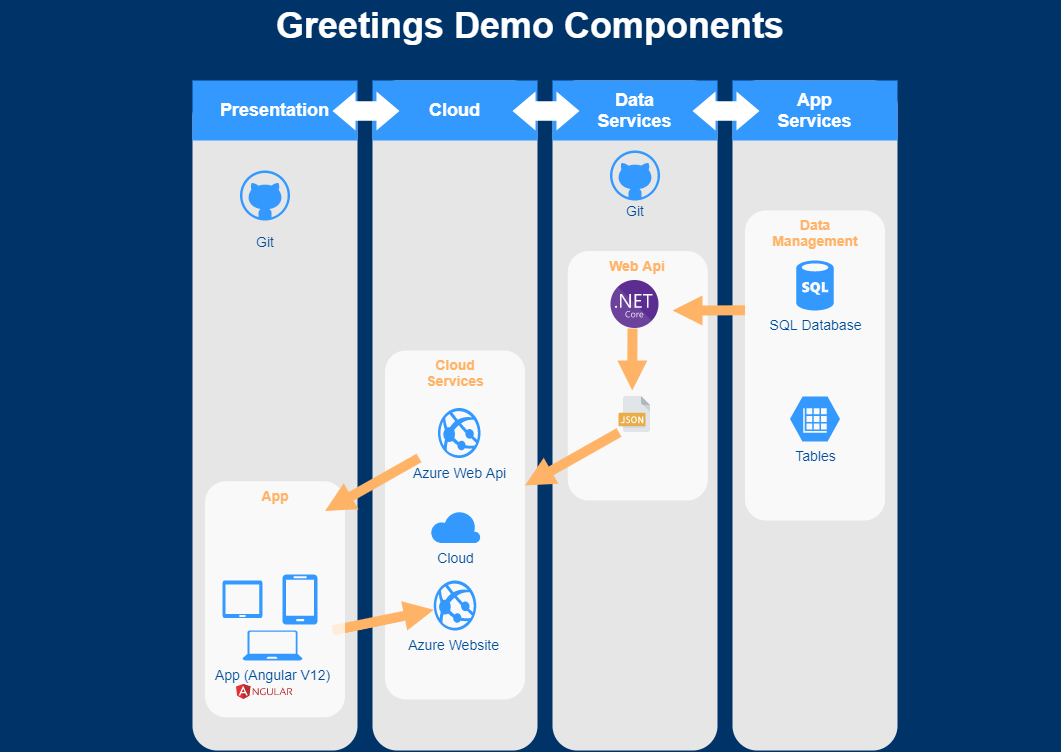

The diagram above was exported from draw.io. Its source (the exported page's mxGraphModel, read from the mxfile embedded in the PNG):
<mxGraphModel dx="1422" dy="737" grid="1" gridSize="10" guides="1" tooltips="1" connect="1" arrows="1" fold="1" page="1" pageScale="1" pageWidth="1169" pageHeight="827" background="#003469" math="0" shadow="0">
  <root>
    <mxCell id="0" />
    <mxCell id="1" parent="0" />
    <mxCell id="2019" value="" style="rounded=1;whiteSpace=wrap;html=1;dashed=1;strokeColor=none;strokeWidth=2;fillColor=#E6E6E6;fontFamily=Verdana;fontSize=12;fontColor=#00BEF2" parent="1" vertex="1">
      <mxGeometry x="232" y="141" width="165" height="659" as="geometry" />
    </mxCell>
    <mxCell id="2020" value="" style="rounded=1;whiteSpace=wrap;html=1;dashed=1;strokeColor=none;strokeWidth=2;fillColor=#E6E6E6;fontFamily=Verdana;fontSize=12;fontColor=#00BEF2" parent="1" vertex="1">
      <mxGeometry x="412" y="130" width="165" height="670" as="geometry" />
    </mxCell>
    <mxCell id="2021" value="" style="rounded=1;whiteSpace=wrap;html=1;dashed=1;strokeColor=none;strokeWidth=2;fillColor=#E6E6E6;fontFamily=Verdana;fontSize=12;fontColor=#00BEF2" parent="1" vertex="1">
      <mxGeometry x="772" y="130" width="165" height="670" as="geometry" />
    </mxCell>
    <mxCell id="2023" value="" style="rounded=1;whiteSpace=wrap;html=1;dashed=1;strokeColor=none;strokeWidth=2;fillColor=#E6E6E6;fontFamily=Verdana;fontSize=12;fontColor=#00BEF2" parent="1" vertex="1">
      <mxGeometry x="592" y="130" width="165" height="670" as="geometry" />
    </mxCell>
    <mxCell id="2025" value="Presentation" style="whiteSpace=wrap;html=1;dashed=1;strokeColor=none;strokeWidth=2;fillColor=#3399FF;fontFamily=Helvetica;fontSize=18;fontColor=#FFFFFF;fontStyle=1" parent="1" vertex="1">
      <mxGeometry x="232" y="130" width="165" height="60" as="geometry" />
    </mxCell>
    <mxCell id="2026" value="Cloud" style="whiteSpace=wrap;html=1;dashed=1;strokeColor=none;strokeWidth=2;fillColor=#3399FF;fontFamily=Helvetica;fontSize=18;fontColor=#FFFFFF;fontStyle=1" parent="1" vertex="1">
      <mxGeometry x="412" y="130" width="165" height="60" as="geometry" />
    </mxCell>
    <mxCell id="2027" value="Data&lt;div&gt;Services&lt;/div&gt;" style="whiteSpace=wrap;html=1;dashed=1;strokeColor=none;strokeWidth=2;fillColor=#3399FF;fontFamily=Helvetica;fontSize=18;fontColor=#FFFFFF;fontStyle=1" parent="1" vertex="1">
      <mxGeometry x="592" y="130" width="165" height="60" as="geometry" />
    </mxCell>
    <mxCell id="2029" value="App&lt;div&gt;Services&lt;/div&gt;" style="whiteSpace=wrap;html=1;dashed=1;strokeColor=none;strokeWidth=2;fillColor=#3399FF;fontFamily=Helvetica;fontSize=18;fontColor=#FFFFFF;fontStyle=1" parent="1" vertex="1">
      <mxGeometry x="772" y="130" width="165" height="60" as="geometry" />
    </mxCell>
    <mxCell id="2031" value="" style="shape=mxgraph.arrows.two_way_arrow_horizontal;html=1;verticalLabelPosition=bottom;verticalAlign=top;strokeWidth=2;strokeColor=none;dashed=1;fillColor=#FFFFFF;fontFamily=Verdana;fontSize=12;fontColor=#00BEF2" parent="1" vertex="1">
      <mxGeometry x="372" y="141" width="67" height="39" as="geometry" />
    </mxCell>
    <mxCell id="2032" value="" style="shape=mxgraph.arrows.two_way_arrow_horizontal;html=1;verticalLabelPosition=bottom;verticalAlign=top;strokeWidth=2;strokeColor=none;dashed=1;fillColor=#FFFFFF;fontFamily=Verdana;fontSize=12;fontColor=#00BEF2" parent="1" vertex="1">
      <mxGeometry x="552" y="141" width="67" height="39" as="geometry" />
    </mxCell>
    <mxCell id="2033" value="" style="shape=mxgraph.arrows.two_way_arrow_horizontal;html=1;verticalLabelPosition=bottom;verticalAlign=top;strokeWidth=2;strokeColor=none;dashed=1;fillColor=#FFFFFF;fontFamily=Verdana;fontSize=12;fontColor=#00BEF2" parent="1" vertex="1">
      <mxGeometry x="732" y="141" width="67" height="39" as="geometry" />
    </mxCell>
    <mxCell id="2042" value="" style="verticalLabelPosition=bottom;html=1;verticalAlign=top;strokeColor=none;fillColor=#3399FF;shape=mxgraph.azure.github_code;dashed=1;fontSize=14;fontColor=#004C99" parent="1" vertex="1">
      <mxGeometry x="649.5" y="200" width="50" height="50" as="geometry" />
    </mxCell>
    <mxCell id="2044" value="Git" style="text;html=1;strokeColor=none;fillColor=none;align=center;verticalAlign=middle;whiteSpace=wrap;overflow=hidden;dashed=1;fontSize=14;fontColor=#004C99" parent="1" vertex="1">
      <mxGeometry x="614.5" y="250" width="120" height="20" as="geometry" />
    </mxCell>
    <mxCell id="2047" value="Greetings Demo Components" style="text;html=1;strokeColor=none;fillColor=none;align=center;verticalAlign=middle;whiteSpace=wrap;overflow=hidden;dashed=1;fontSize=36;fontColor=#FFFFFF;fontFamily=Helvetica;fontStyle=1" parent="1" vertex="1">
      <mxGeometry x="40" y="50" width="1060" height="50" as="geometry" />
    </mxCell>
    <mxCell id="2059" value="Web Api" style="rounded=1;whiteSpace=wrap;html=1;dashed=1;strokeColor=none;strokeWidth=2;fillColor=#FFFFFF;fontFamily=Helvetica;fontSize=14;fontColor=#FFB366;opacity=75;verticalAlign=top;fontStyle=1" parent="1" vertex="1">
      <mxGeometry x="607.25" y="300.5" width="140" height="249.5" as="geometry" />
    </mxCell>
    <mxCell id="2068" value="Cloud&lt;div&gt;Services&lt;/div&gt;" style="rounded=1;whiteSpace=wrap;html=1;dashed=1;strokeColor=none;strokeWidth=2;fillColor=#FFFFFF;fontFamily=Helvetica;fontSize=14;fontColor=#FFB366;opacity=75;verticalAlign=top;fontStyle=1" parent="1" vertex="1">
      <mxGeometry x="424.5" y="400" width="140" height="349" as="geometry" />
    </mxCell>
    <mxCell id="2069" value="Cloud" style="verticalLabelPosition=bottom;html=1;verticalAlign=top;strokeColor=none;fillColor=#3399FF;shape=mxgraph.azure.cloud;dashed=1;fontSize=14;fontColor=#004C99" parent="1" vertex="1">
      <mxGeometry x="470" y="560" width="50" height="32.5" as="geometry" />
    </mxCell>
    <mxCell id="2075" value="" style="arrow;html=1;endArrow=block;endFill=1;strokeColor=none;strokeWidth=4;fontFamily=Helvetica;fontSize=36;fontColor=#FFB366;fillColor=#FFB366;exitX=0;exitY=1;exitDx=0;exitDy=0;" parent="1" edge="1" target="2068" source="j2lPOPnX-z77_6mOcV76-2094">
      <mxGeometry width="100" height="100" relative="1" as="geometry">
        <mxPoint x="578.5" y="468" as="sourcePoint" />
        <mxPoint x="658.5" y="468" as="targetPoint" />
      </mxGeometry>
    </mxCell>
    <mxCell id="2077" value="" style="arrow;html=1;endArrow=block;endFill=1;strokeColor=none;strokeWidth=4;fontFamily=Helvetica;fontSize=36;fontColor=#FFB366;fillColor=#FFB366;" parent="1" edge="1" source="j2lPOPnX-z77_6mOcV76-2090">
      <mxGeometry width="100" height="100" relative="1" as="geometry">
        <mxPoint x="732" y="360" as="sourcePoint" />
        <mxPoint x="712" y="360" as="targetPoint" />
        <Array as="points">
          <mxPoint x="772" y="350" />
        </Array>
      </mxGeometry>
    </mxCell>
    <mxCell id="2080" value="" style="arrow;html=1;endArrow=block;endFill=1;strokeColor=none;strokeWidth=4;fontFamily=Helvetica;fontSize=36;fontColor=#FFB366;fillColor=#FFB366;entryX=0.5;entryY=0;entryDx=0;entryDy=0;entryPerimeter=0;" parent="1" edge="1">
      <mxGeometry width="100" height="100" relative="1" as="geometry">
        <mxPoint x="672" y="378" as="sourcePoint" />
        <mxPoint x="671.75" y="440" as="targetPoint" />
      </mxGeometry>
    </mxCell>
    <mxCell id="j2lPOPnX-z77_6mOcV76-2090" value="Data&lt;div&gt;Management&lt;/div&gt;" style="rounded=1;whiteSpace=wrap;html=1;dashed=1;strokeColor=none;strokeWidth=2;fillColor=#FFFFFF;fontFamily=Helvetica;fontSize=14;fontColor=#FFB366;opacity=75;verticalAlign=top;fontStyle=1" vertex="1" parent="1">
      <mxGeometry x="784.5" y="260" width="140" height="310" as="geometry" />
    </mxCell>
    <mxCell id="j2lPOPnX-z77_6mOcV76-2091" value="SQL Database" style="verticalLabelPosition=bottom;html=1;verticalAlign=top;strokeColor=none;fillColor=#3399FF;shape=mxgraph.azure.sql_database;dashed=1;fontFamily=Helvetica;fontSize=14;fontColor=#004C99" vertex="1" parent="1">
      <mxGeometry x="835.75" y="310" width="37.5" height="50" as="geometry" />
    </mxCell>
    <mxCell id="2053" value="Tables" style="verticalLabelPosition=bottom;html=1;verticalAlign=top;strokeColor=none;fillColor=#3399FF;shape=mxgraph.azure.storage_table;dashed=1;fontFamily=Helvetica;fontSize=14;fontColor=#004C99" parent="1" vertex="1">
      <mxGeometry x="829.5" y="446" width="50" height="45" as="geometry" />
    </mxCell>
    <mxCell id="j2lPOPnX-z77_6mOcV76-2093" value="" style="shape=image;verticalLabelPosition=bottom;labelBackgroundColor=#ffffff;verticalAlign=top;aspect=fixed;imageAspect=0;image=data:image/svg+xml,(base64 omitted: 5908 chars);" vertex="1" parent="1">
      <mxGeometry x="650.5" y="330" width="48" height="48" as="geometry" />
    </mxCell>
    <mxCell id="j2lPOPnX-z77_6mOcV76-2094" value="" style="shape=image;verticalLabelPosition=bottom;labelBackgroundColor=#ffffff;verticalAlign=top;aspect=fixed;imageAspect=0;image=data:image/svg+xml,(base64 omitted: 9320 chars);" vertex="1" parent="1">
      <mxGeometry x="658.5" y="446" width="32" height="36" as="geometry" />
    </mxCell>
    <mxCell id="j2lPOPnX-z77_6mOcV76-2095" value="Azure Web Api" style="verticalLabelPosition=bottom;html=1;verticalAlign=top;strokeColor=none;fillColor=#3399FF;shape=mxgraph.azure.azure_website;dashed=1;fontSize=14;fontColor=#004C99" vertex="1" parent="1">
      <mxGeometry x="477.5" y="457.5" width="42.5" height="50" as="geometry" />
    </mxCell>
    <mxCell id="j2lPOPnX-z77_6mOcV76-2096" value="Azure Website&amp;nbsp;" style="verticalLabelPosition=bottom;html=1;verticalAlign=top;strokeColor=none;fillColor=#3399FF;shape=mxgraph.azure.azure_website;dashed=1;fontSize=14;fontColor=#004C99" vertex="1" parent="1">
      <mxGeometry x="473.25" y="630" width="42.5" height="50" as="geometry" />
    </mxCell>
    <mxCell id="j2lPOPnX-z77_6mOcV76-2099" value="" style="verticalLabelPosition=bottom;html=1;verticalAlign=top;strokeColor=none;fillColor=#3399FF;shape=mxgraph.azure.github_code;dashed=1;fontSize=14;fontColor=#004C99" vertex="1" parent="1">
      <mxGeometry x="279.5" y="220" width="50" height="50" as="geometry" />
    </mxCell>
    <mxCell id="j2lPOPnX-z77_6mOcV76-2100" value="Git" style="text;html=1;strokeColor=none;fillColor=none;align=center;verticalAlign=middle;whiteSpace=wrap;overflow=hidden;dashed=1;fontSize=14;fontColor=#004C99" vertex="1" parent="1">
      <mxGeometry x="244.5" y="280.5" width="120" height="20" as="geometry" />
    </mxCell>
    <mxCell id="j2lPOPnX-z77_6mOcV76-2101" value="" style="arrow;html=1;endArrow=block;endFill=1;strokeColor=none;strokeWidth=4;fontFamily=Helvetica;fontSize=36;fontColor=#FFB366;fillColor=#FFB366;" edge="1" parent="1" target="j2lPOPnX-z77_6mOcV76-2096">
      <mxGeometry width="100" height="100" relative="1" as="geometry">
        <mxPoint x="372" y="680" as="sourcePoint" />
        <mxPoint x="352" y="729.5" as="targetPoint" />
      </mxGeometry>
    </mxCell>
    <mxCell id="j2lPOPnX-z77_6mOcV76-2102" value="App" style="rounded=1;whiteSpace=wrap;html=1;dashed=1;strokeColor=none;strokeWidth=2;fillColor=#FFFFFF;fontFamily=Helvetica;fontSize=14;fontColor=#FFB366;opacity=75;verticalAlign=top;fontStyle=1" vertex="1" parent="1">
      <mxGeometry x="244.5" y="530.75" width="140" height="236" as="geometry" />
    </mxCell>
    <mxCell id="2037" value="" style="verticalLabelPosition=bottom;html=1;verticalAlign=top;strokeColor=none;fillColor=#3399FF;shape=mxgraph.azure.tablet;dashed=1;fontFamily=Helvetica;fontSize=14;fontColor=#004C99" parent="1" vertex="1">
      <mxGeometry x="262" y="630" width="40" height="37.5" as="geometry" />
    </mxCell>
    <mxCell id="2038" value="" style="verticalLabelPosition=bottom;html=1;verticalAlign=top;strokeColor=none;fillColor=#3399FF;shape=mxgraph.azure.mobile;dashed=1;fontFamily=Helvetica;fontSize=14;fontColor=#004C99" parent="1" vertex="1">
      <mxGeometry x="322" y="624" width="35" height="50" as="geometry" />
    </mxCell>
    <mxCell id="2039" value="App (Angular V12)" style="verticalLabelPosition=bottom;html=1;verticalAlign=top;strokeColor=none;fillColor=#3399FF;shape=mxgraph.azure.laptop;dashed=1;fontFamily=Helvetica;fontSize=14;fontColor=#004C99" parent="1" vertex="1">
      <mxGeometry x="282" y="680" width="60" height="30" as="geometry" />
    </mxCell>
    <mxCell id="j2lPOPnX-z77_6mOcV76-2092" value="" style="shape=image;verticalLabelPosition=bottom;labelBackgroundColor=#ffffff;verticalAlign=top;aspect=fixed;imageAspect=0;image=data:image/svg+xml,(base64 omitted: 4476 chars);" vertex="1" parent="1">
      <mxGeometry x="276" y="734" width="57" height="15" as="geometry" />
    </mxCell>
    <mxCell id="j2lPOPnX-z77_6mOcV76-2103" value="" style="arrow;html=1;endArrow=block;endFill=1;strokeColor=none;strokeWidth=4;fontFamily=Helvetica;fontSize=36;fontColor=#FFB366;fillColor=#FFB366;exitX=0;exitY=1;exitDx=0;exitDy=0;" edge="1" parent="1">
      <mxGeometry width="100" height="100" relative="1" as="geometry">
        <mxPoint x="458.5" y="507.5" as="sourcePoint" />
        <mxPoint x="364.5" y="560.5182926829268" as="targetPoint" />
      </mxGeometry>
    </mxCell>
  </root>
</mxGraphModel>